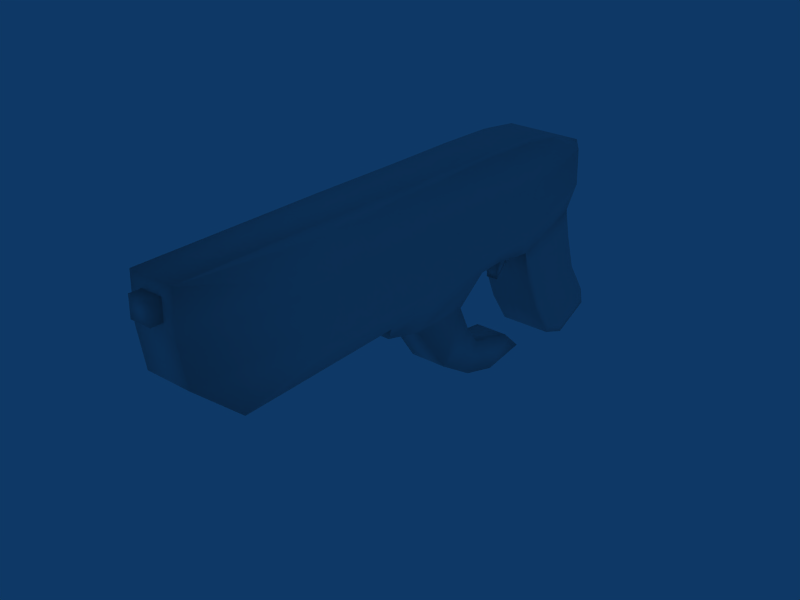 # Source: 5_Shotgun.blend  (saved by Blender 2.49.2; exported with 4.5.12 LTS)
import bpy
from mathutils import Matrix  # noqa: F401  (used for matrix-valued properties, if any)

bpy.ops.wm.read_factory_settings(use_empty=True)
scene = bpy.context.scene
scene.name = 'Scene'

# ---- collections
col_collection_1 = bpy.data.collections.new('Collection 1'); scene.collection.children.link(col_collection_1)

# ---- world
world_world = bpy.data.worlds.new('World'); scene.world = world_world
world_world.color = (0.05656, 0.2208, 0.4)
world_world.use_sun_shadow = False
world_world.sun_shadow_jitter_overblur = 0.0
world_world.cycles.sampling_method = 'MANUAL'
world_world.cycles.sample_map_resolution = 256

# ---- meshes
me_cube_002 = bpy.data.meshes.new('Cube.002')
me_cube_002.from_pydata([(0.187, 1.445, 0.2164), (0.1778, -0.7925, 0.08541), (-0.1778, -0.7925, 0.08541), (-0.1871, 1.445, 0.2164), (0.187, 1.28, 0.6923), (0.187, -0.7441, 0.732), (-0.1871, -0.7441, 0.732), (-0.1871, 1.28, 0.6923), (0.1467, -1.364, -0.0556), (-0.1467, -1.364, -0.0556), (0.1725, 1.509, 0.1326), (-0.1725, 1.509, 0.1326), (0.1467, -1.725, 0.7921), (-0.1467, -1.725, 0.7921), (0.1467, 1.289, 0.7136), (-0.1467, 1.288, 0.714), (0.187, -0.7304, 0.2402), (0.2278, -0.7435, 0.4926), (0.187, 1.59, 0.2927), (0.2386, 1.491, 0.5707), (-0.1871, -0.7304, 0.2402), (-0.2278, -0.7435, 0.4926), (-0.1871, 1.59, 0.2927), (-0.2386, 1.491, 0.5707), (0.1467, -1.692, 0.2438), (0.1467, -1.733, 0.515), (-0.1467, -1.692, 0.2438), (-0.1467, -1.733, 0.515), (0.1467, 1.637, 0.2338), (0.1871, 1.546, 0.6126), (-0.1467, 1.637, 0.2338), (-0.1871, 1.546, 0.6126), (0.187, 1.02, 0.102), (-0.187, 1.02, 0.102), (0.187, 1.039, 0.73), (-0.187, 1.039, 0.73), (0.1725, 1.045, -0.02063), (-0.1725, 1.045, -0.02063), (0.1467, 1.04, 0.7466), (-0.1467, 1.04, 0.7466), (0.187, 1.024, 0.2089), (0.2386, 1.031, 0.4606), (-0.187, 1.024, 0.2089), (-0.2386, 1.031, 0.4606), (0.06805, -1.731, 0.5893), (-0.06805, -1.731, 0.5893), (-0.06805, -1.727, 0.7178), (0.06805, -1.727, 0.7178), (0.06805, -1.804, 0.7203), (-0.06805, -1.804, 0.7203), (0.06805, -1.807, 0.5917), (-0.06805, -1.807, 0.5917), (0.187, 0.736, 0.1111), (-0.187, 0.736, 0.1111), (0.187, 0.7151, 0.7404), (-0.1871, 0.7151, 0.7404), (0.1655, 0.7541, 0.01712), (-0.1655, 0.7541, 0.01712), (0.1467, 0.7157, 0.757), (-0.1467, 0.7157, 0.757), (0.187, 0.7131, 0.2188), (0.2386, 0.7071, 0.471), (-0.187, 0.7131, 0.2188), (-0.2386, 0.7071, 0.471), (-0.1725, 1.208, -0.4937), (0.1725, 1.208, -0.4937), (-0.1725, 1.633, -0.326), (0.1725, 1.633, -0.326), (0.187, 0.6015, 0.09876), (-0.187, 0.6015, 0.09876), (0.187, 0.6329, 0.743), (-0.1871, 0.6329, 0.743), (0.1641, 0.5853, 0.01046), (-0.1641, 0.5853, 0.01046), (0.1467, 0.6334, 0.7596), (-0.1467, 0.6334, 0.7596), (0.187, 0.609, 0.2222), (0.2386, 0.6249, 0.4736), (-0.187, 0.609, 0.2222), (-0.2386, 0.6249, 0.4736), (-0.1725, 1.087, -0.2144), (0.1725, 1.087, -0.2144), (-0.1725, 1.558, -0.08369), (0.1725, 1.558, -0.08369), (-0.1084, 0.8076, -0.7882), (0.187, 0.946, 0.1044), (-0.187, 0.946, 0.1044), (0.187, 0.9551, 0.7327), (-0.187, 0.9551, 0.7327), (0.1707, 0.9693, -0.01081), (-0.1707, 0.9693, -0.01081), (0.1467, 0.9556, 0.7493), (-0.1467, 0.9556, 0.7493), (0.187, 0.9431, 0.2114), (0.2386, 0.9469, 0.4633), (-0.187, 0.9431, 0.2114), (-0.2386, 0.9469, 0.4633), (0.03824, 0.9791, -0.01698), (-0.03824, 0.9791, -0.01698), (-0.03865, 1.041, -0.02504), (0.03865, 1.041, -0.02504), (-0.03865, 1.017, -0.1174), (0.03865, 1.017, -0.1174), (0.03824, 0.9636, -0.08513), (-0.03824, 0.9636, -0.08513), (0.03824, 0.9251, -0.1402), (-0.03824, 0.9251, -0.1402), (-0.03865, 0.9262, -0.2028), (0.03865, 0.9262, -0.2028), (0.1809, -0.2655, 0.08986), (0.184, 0.1232, 0.09431), (-0.1809, -0.2655, 0.08986), (-0.184, 0.1232, 0.09431), (0.187, -0.3873, 0.7357), (0.187, 0.1602, 0.7393), (-0.1871, -0.3873, 0.7357), (-0.1871, 0.1602, 0.7393), (0.1525, -0.2604, -0.03358), (0.1583, 0.1161, -0.01156), (-0.1525, -0.2604, -0.03358), (-0.1583, 0.1161, -0.01156), (0.1467, -0.4852, 0.7813), (0.1467, 0.1192, 0.7704), (-0.1467, -0.4852, 0.7813), (-0.1467, 0.1192, 0.7704), (0.187, -0.3039, 0.2342), (0.187, 0.1489, 0.2282), (0.2314, -0.3074, 0.4862), (0.235, 0.1551, 0.4799), (-0.1871, -0.3039, 0.2342), (-0.187, 0.1489, 0.2282), (-0.2314, -0.3013, 0.4862), (-0.235, 0.1551, 0.4799), (-0.127, 0.05788, -0.2078), (-0.1224, -0.2469, -0.1103), (0.1224, -0.2469, -0.1103), (0.09403, 0.0585, -0.2075), (-0.09747, 0.4627, -0.2059), (0.09747, 0.4627, -0.2059), (-0.1233, 0.5217, -0.388), (0.1253, 0.5217, -0.388), (0.1209, 0.2691, -0.5234), (-0.1189, 0.2691, -0.5234), (0.09183, 0.5669, -0.7199), (-0.09257, 0.5669, -0.7199), (-0.09595, 0.6431, -0.5131), (0.09521, 0.6431, -0.5131), (-0.1032, 0.8298, -0.5658), (0.09992, 0.8298, -0.5658), (0.09633, 0.8074, -0.7882), (-0.106, 1.113, -0.7438), (0.09786, 1.113, -0.7438), (0.1112, 0.9465, -0.5902), (-0.1137, 0.9465, -0.5902), (-0.1725, 1.357, -0.7229), (0.1725, 1.357, -0.7229), (-0.1725, 1.783, -0.5552), (0.1725, 1.783, -0.5552), (-0.1725, 1.54, -0.7921), (0.1725, 1.54, -0.7921), (-0.1725, 1.807, -0.6717), (0.1725, 1.807, -0.6717), (0.1894, 1.724, -0.5233), (0.1894, 1.744, -0.6191), (0.1894, 1.524, -0.7182), (-0.1894, 1.524, -0.7182), (-0.1894, 1.744, -0.6191), (-0.1894, 1.724, -0.5233), (0.1894, 1.374, -0.6613), (-0.1894, 1.374, -0.6613), (0.1894, 1.601, -0.3346), (-0.1894, 1.601, -0.3346), (0.1894, 1.251, -0.4726), (-0.1894, 1.251, -0.4726), (0.1894, 1.539, -0.1352), (0.1894, 1.499, 0.04281), (-0.1894, 1.539, -0.1352), (-0.1894, 1.499, 0.04281), (0.1894, 1.152, -0.2428), (0.1894, 1.117, -0.08333), (-0.1894, 1.152, -0.2428), (-0.1894, 1.117, -0.08333)], [], [(12, 25, 17, 5), (25, 24, 16, 17), (24, 8, 1, 16), (27, 26, 24, 25), (26, 9, 8, 24), (6, 21, 27, 13), (21, 20, 26, 27), (20, 2, 9, 26), (18, 0, 10, 28), (28, 29, 19, 18), (29, 14, 4, 19), (11, 30, 28, 10), (30, 31, 29, 28), (31, 15, 14, 29), (3, 22, 30, 11), (22, 23, 31, 30), (23, 7, 15, 31), (0, 32, 36, 10), (33, 3, 11, 37), (14, 38, 34, 4), (15, 39, 38, 14), (7, 35, 39, 15), (32, 0, 18, 40), (19, 41, 40, 18), (4, 34, 41, 19), (42, 22, 3, 33), (43, 23, 22, 42), (35, 7, 23, 43), (27, 25, 44, 45), (13, 27, 45, 46), (25, 12, 47, 44), (12, 13, 46, 47), (47, 46, 49, 48), (44, 47, 48, 50), (46, 45, 51, 49), (45, 44, 50, 51), (49, 51, 50, 48), (52, 68, 72, 56), (69, 53, 57, 73), (58, 74, 70, 54), (59, 75, 74, 58), (55, 71, 75, 59), (60, 76, 68, 52), (61, 77, 76, 60), (54, 70, 77, 61), (78, 62, 53, 69), (79, 63, 62, 78), (71, 55, 63, 79), (37, 80, 81, 36), (10, 83, 82, 11), (83, 67, 66, 82), (32, 85, 89, 36), (85, 52, 56, 89), (57, 90, 89, 56), (53, 86, 90, 57), (86, 33, 37, 90), (38, 91, 87, 34), (91, 58, 54, 87), (39, 92, 91, 38), (92, 59, 58, 91), (35, 88, 92, 39), (88, 55, 59, 92), (40, 93, 85, 32), (93, 60, 52, 85), (41, 94, 93, 40), (94, 61, 60, 93), (34, 87, 94, 41), (87, 54, 61, 94), (62, 95, 86, 53), (95, 42, 33, 86), (63, 96, 95, 62), (96, 43, 42, 95), (55, 88, 96, 63), (88, 35, 43, 96), (89, 90, 98, 97), (90, 37, 99, 98), (36, 89, 97, 100), (37, 36, 100, 99), (99, 100, 102, 101), (100, 97, 103, 102), (98, 99, 101, 104), (97, 98, 104, 103), (103, 104, 106, 105), (104, 101, 107, 106), (102, 103, 105, 108), (101, 102, 108, 107), (106, 107, 108, 105), (68, 110, 118, 72), (110, 109, 117, 118), (109, 1, 8, 117), (9, 119, 117, 8), (2, 111, 119, 9), (111, 112, 120, 119), (112, 69, 73, 120), (74, 122, 114, 70), (122, 121, 113, 114), (121, 12, 5, 113), (75, 124, 122, 74), (124, 123, 121, 122), (123, 13, 12, 121), (71, 116, 124, 75), (116, 115, 123, 124), (115, 6, 13, 123), (76, 126, 110, 68), (126, 125, 109, 110), (125, 16, 1, 109), (77, 128, 126, 76), (128, 127, 125, 126), (127, 17, 16, 125), (70, 114, 128, 77), (114, 113, 127, 128), (113, 5, 17, 127), (20, 129, 111, 2), (129, 130, 112, 111), (130, 78, 69, 112), (21, 131, 129, 20), (131, 132, 130, 129), (132, 79, 78, 130), (6, 115, 131, 21), (115, 116, 132, 131), (116, 71, 79, 132), (117, 119, 134, 135), (119, 120, 133, 134), (118, 117, 135, 136), (134, 133, 136, 135), (120, 73, 137, 133), (72, 118, 136, 138), (73, 72, 138, 137), (137, 138, 140, 139), (138, 136, 141, 140), (133, 137, 139, 142), (136, 133, 142, 141), (141, 142, 144, 143), (142, 139, 145, 144), (140, 141, 143, 146), (139, 140, 146, 145), (145, 146, 148, 147), (146, 143, 149, 148), (144, 145, 147, 84), (143, 144, 84, 149), (153, 147, 148, 152), (150, 84, 147, 153), (152, 148, 149, 151), (151, 149, 84, 150), (65, 64, 154, 155), (66, 67, 157, 156), (155, 154, 158, 159), (156, 157, 161, 160), (158, 160, 161, 159), (56, 72, 73, 57), (152, 151, 150, 153), (161, 157, 162, 163), (159, 161, 163, 164), (160, 158, 165, 166), (156, 160, 166, 167), (155, 159, 164, 168), (158, 154, 169, 165), (157, 67, 170, 162), (66, 156, 167, 171), (65, 155, 168, 172), (154, 64, 173, 169), (67, 83, 174, 170), (83, 10, 175, 174), (82, 66, 171, 176), (11, 82, 176, 177), (81, 65, 172, 178), (36, 81, 178, 179), (64, 80, 180, 173), (80, 37, 181, 180), (37, 11, 177, 181), (10, 36, 179, 175), (162, 168, 164, 163), (169, 167, 166, 165), (170, 172, 168, 162), (173, 171, 167, 169), (178, 172, 170, 174), (179, 178, 174, 175), (176, 171, 173, 180), (177, 176, 180, 181), (64, 65, 81, 80)])
me_cube_002.polygons.foreach_set('use_smooth', [True] * 180)
_uv = me_cube_002.uv_layers.new(name='UVTex')
_uv.uv.foreach_set('vector', [0.06184, 0.61, 0.06509, 0.5637, 0.2339, 0.5878, 0.2237, 0.6285, 0.06509, 0.5637, 0.07852, 0.5177, 0.2451, 0.5428, 0.2339, 0.5878, 0.07852, 0.5177, 0.1417, 0.4738, 0.2383, 0.5134, 0.2451, 0.5428, 0.01852, 0.3593, 0.05961, 0.3593, 0.05961, 0.41, 0.01852, 0.41, 0.05961, 0.3593, 0.1363, 0.3593, 0.1363, 0.41, 0.05961, 0.41, 0.2264, 0.1297, 0.2368, 0.1702, 0.06847, 0.1951, 0.06501, 0.1473, 0.2368, 0.1702, 0.2482, 0.215, 0.08208, 0.2409, 0.06847, 0.1951, 0.2482, 0.215, 0.2416, 0.2445, 0.1442, 0.2818, 0.08208, 0.2409, 0.6829, 0.6277, 0.6586, 0.608, 0.6671, 0.5932, 0.6937, 0.6232, 0.6937, 0.6232, 0.6646, 0.6846, 0.6545, 0.6748, 0.6829, 0.6277, 0.6646, 0.6846, 0.6149, 0.7043, 0.6133, 0.6951, 0.6545, 0.6748, 0.7233, 0.8359, 0.6944, 0.8252, 0.6931, 0.7769, 0.7233, 0.7721, 0.6944, 0.8252, 0.6212, 0.8346, 0.6212, 0.7694, 0.6931, 0.7769, 0.6212, 0.8346, 0.57, 0.8311, 0.5701, 0.7769, 0.6212, 0.7694, 0.6611, 0.147, 0.6852, 0.1271, 0.6988, 0.1363, 0.6693, 0.1636, 0.6852, 0.1271, 0.6563, 0.08016, 0.6679, 0.06821, 0.6988, 0.1363, 0.6563, 0.08016, 0.6148, 0.06026, 0.6162, 0.05311, 0.6679, 0.06821, 0.6586, 0.608, 0.5815, 0.5706, 0.5907, 0.5476, 0.6671, 0.5932, 0.5842, 0.1852, 0.6611, 0.147, 0.6693, 0.1636, 0.5936, 0.2082, 0.6149, 0.7043, 0.5645, 0.7043, 0.5651, 0.6955, 0.6133, 0.6951, 0.57, 0.8311, 0.5237, 0.8311, 0.5238, 0.7769, 0.5701, 0.7769, 0.6148, 0.06026, 0.5665, 0.06033, 0.5658, 0.05156, 0.6162, 0.05311, 0.5815, 0.5706, 0.6586, 0.608, 0.6829, 0.6277, 0.5787, 0.5914, 0.6545, 0.6748, 0.5717, 0.6414, 0.5787, 0.5914, 0.6829, 0.6277, 0.6133, 0.6951, 0.5651, 0.6955, 0.5717, 0.6414, 0.6545, 0.6748, 0.5812, 0.1645, 0.6852, 0.1271, 0.6611, 0.147, 0.5842, 0.1852, 0.5738, 0.1145, 0.6563, 0.08016, 0.6852, 0.1271, 0.5812, 0.1645, 0.5665, 0.06033, 0.6148, 0.06026, 0.6563, 0.08016, 0.5738, 0.1145, 0.4671, 0.8808, 0.568, 0.8806, 0.5473, 0.8988, 0.4901, 0.899, 0.4671, 0.9752, 0.4671, 0.8808, 0.4901, 0.899, 0.4903, 0.9556, 0.568, 0.8806, 0.5676, 0.9752, 0.5471, 0.9556, 0.5473, 0.8988, 0.5676, 0.9752, 0.4671, 0.9752, 0.4903, 0.9556, 0.5471, 0.9556, 0.5471, 0.9556, 0.4903, 0.9556, 0.5042, 0.9392, 0.5295, 0.9395, 0.5473, 0.8988, 0.5471, 0.9556, 0.5295, 0.9395, 0.5299, 0.9155, 0.4903, 0.9556, 0.4901, 0.899, 0.5041, 0.9154, 0.5042, 0.9392, 0.4901, 0.899, 0.5473, 0.8988, 0.5299, 0.9155, 0.5041, 0.9154, 0.5042, 0.9394, 0.5042, 0.9153, 0.5297, 0.9153, 0.5297, 0.9394, 0.5261, 0.5629, 0.5005, 0.5562, 0.5002, 0.5381, 0.5327, 0.5447, 0.5032, 0.2003, 0.5288, 0.1934, 0.5356, 0.2115, 0.503, 0.2184, 0.4982, 0.6962, 0.4803, 0.6937, 0.4824, 0.6837, 0.4995, 0.687, 0.4638, 0.8311, 0.4486, 0.8311, 0.4486, 0.7769, 0.4638, 0.7769, 0.5009, 0.06972, 0.4839, 0.07329, 0.482, 0.06342, 0.4995, 0.06055, 0.5181, 0.583, 0.4979, 0.5802, 0.5005, 0.5562, 0.5261, 0.5629, 0.5081, 0.6326, 0.492, 0.6301, 0.4979, 0.5802, 0.5181, 0.583, 0.4995, 0.687, 0.4824, 0.6837, 0.492, 0.6301, 0.5081, 0.6326, 0.5005, 0.1764, 0.5206, 0.1734, 0.5288, 0.1934, 0.5032, 0.2003, 0.4942, 0.1266, 0.5102, 0.1239, 0.5206, 0.1734, 0.5005, 0.1764, 0.4839, 0.07329, 0.5009, 0.06972, 0.5102, 0.1239, 0.4942, 0.1266, 0.8699, 0.2054, 0.8699, 0.2378, 0.8136, 0.2378, 0.8136, 0.2054, 0.8138, 0.5534, 0.8138, 0.5172, 0.87, 0.5172, 0.87, 0.5534, 0.8138, 0.5172, 0.8138, 0.4758, 0.87, 0.4758, 0.87, 0.5172, 0.5815, 0.5706, 0.5671, 0.5686, 0.5757, 0.5468, 0.5907, 0.5476, 0.5671, 0.5686, 0.5261, 0.5629, 0.5327, 0.5447, 0.5757, 0.5468, 0.888, 0.8917, 0.9334, 0.9023, 0.9295, 0.9648, 0.888, 0.9721, 0.5288, 0.1934, 0.5698, 0.1874, 0.5786, 0.2092, 0.5356, 0.2115, 0.5698, 0.1874, 0.5842, 0.1852, 0.5936, 0.2082, 0.5786, 0.2092, 0.5645, 0.7043, 0.5473, 0.7026, 0.5483, 0.6937, 0.5651, 0.6955, 0.5473, 0.7026, 0.4982, 0.6962, 0.4995, 0.687, 0.5483, 0.6937, 0.5237, 0.8311, 0.5082, 0.8311, 0.5082, 0.7769, 0.5238, 0.7769, 0.5082, 0.8311, 0.4638, 0.8311, 0.4638, 0.7769, 0.5082, 0.7769, 0.5665, 0.06033, 0.5497, 0.06232, 0.5486, 0.05341, 0.5658, 0.05156, 0.5497, 0.06232, 0.5009, 0.06972, 0.4995, 0.06055, 0.5486, 0.05341, 0.5787, 0.5914, 0.563, 0.5892, 0.5671, 0.5686, 0.5815, 0.5706, 0.563, 0.5892, 0.5181, 0.583, 0.5261, 0.5629, 0.5671, 0.5686, 0.5717, 0.6414, 0.5552, 0.6392, 0.563, 0.5892, 0.5787, 0.5914, 0.5552, 0.6392, 0.5081, 0.6326, 0.5181, 0.583, 0.563, 0.5892, 0.5651, 0.6955, 0.5483, 0.6937, 0.5552, 0.6392, 0.5717, 0.6414, 0.5483, 0.6937, 0.4995, 0.687, 0.5081, 0.6326, 0.5552, 0.6392, 0.5206, 0.1734, 0.5655, 0.1668, 0.5698, 0.1874, 0.5288, 0.1934, 0.5655, 0.1668, 0.5812, 0.1645, 0.5842, 0.1852, 0.5698, 0.1874, 0.5102, 0.1239, 0.5572, 0.1168, 0.5655, 0.1668, 0.5206, 0.1734, 0.5572, 0.1168, 0.5738, 0.1145, 0.5812, 0.1645, 0.5655, 0.1668, 0.5009, 0.06972, 0.5497, 0.06232, 0.5572, 0.1168, 0.5102, 0.1239, 0.5497, 0.06232, 0.5665, 0.06033, 0.5738, 0.1145, 0.5572, 0.1168, 0.4957, 0.8068, 0.4776, 0.8068, 0.4661, 0.8054, 0.4694, 0.8054, 0.4776, 0.8068, 0.4775, 0.8002, 0.4658, 0.802, 0.4661, 0.8054, 0.4961, 0.8025, 0.4957, 0.8068, 0.4694, 0.8054, 0.4698, 0.8027, 0.4775, 0.8002, 0.4961, 0.8025, 0.4698, 0.8027, 0.4658, 0.802, 0.4658, 0.802, 0.4698, 0.8027, 0.468, 0.8042, 0.4679, 0.8042, 0.4698, 0.8027, 0.4694, 0.8054, 0.4679, 0.8043, 0.468, 0.8042, 0.4661, 0.8054, 0.4658, 0.802, 0.4679, 0.8042, 0.4679, 0.8042, 0.4694, 0.8054, 0.4661, 0.8054, 0.4679, 0.8042, 0.4679, 0.8043, 0.4679, 0.8043, 0.4679, 0.8042, 0.4679, 0.8042, 0.468, 0.8042, 0.4679, 0.8042, 0.4679, 0.8042, 0.4679, 0.8042, 0.4679, 0.8042, 0.468, 0.8042, 0.4679, 0.8043, 0.468, 0.8042, 0.4679, 0.8042, 0.4679, 0.8042, 0.468, 0.8042, 0.4679, 0.8042, 0.4679, 0.8042, 0.4679, 0.8042, 0.4679, 0.8042, 0.4679, 0.8042, 0.468, 0.8042, 0.5005, 0.5562, 0.4091, 0.5407, 0.411, 0.5198, 0.5002, 0.5381, 0.4091, 0.5407, 0.3359, 0.5284, 0.3403, 0.5049, 0.411, 0.5198, 0.3359, 0.5284, 0.2383, 0.5134, 0.1417, 0.4738, 0.3403, 0.5049, 0.1363, 0.3593, 0.3269, 0.3583, 0.3269, 0.411, 0.1363, 0.41, 0.2416, 0.2445, 0.3389, 0.229, 0.3434, 0.2525, 0.1442, 0.2818, 0.3389, 0.229, 0.412, 0.2164, 0.414, 0.2373, 0.3434, 0.2525, 0.412, 0.2164, 0.5032, 0.2003, 0.503, 0.2184, 0.414, 0.2373, 0.4803, 0.6937, 0.3834, 0.6762, 0.3953, 0.6663, 0.4824, 0.6837, 0.3834, 0.6762, 0.2737, 0.6511, 0.2954, 0.6467, 0.3953, 0.6663, 0.2737, 0.6511, 0.06184, 0.61, 0.2237, 0.6285, 0.2954, 0.6467, 0.4486, 0.8311, 0.3536, 0.831, 0.3536, 0.7768, 0.4486, 0.7769, 0.3536, 0.831, 0.2419, 0.831, 0.2419, 0.7768, 0.3536, 0.7768, 0.2419, 0.831, 0.01283, 0.831, 0.01284, 0.7768, 0.2419, 0.7768, 0.4839, 0.07329, 0.3975, 0.09105, 0.3856, 0.08126, 0.482, 0.06342, 0.3975, 0.09105, 0.2979, 0.1112, 0.2762, 0.1037, 0.3856, 0.08126, 0.2979, 0.1112, 0.2264, 0.1297, 0.06501, 0.1473, 0.2762, 0.1037, 0.4979, 0.5802, 0.41, 0.5669, 0.4091, 0.5407, 0.5005, 0.5562, 0.41, 0.5669, 0.3247, 0.5542, 0.3359, 0.5284, 0.4091, 0.5407, 0.3247, 0.5542, 0.2451, 0.5428, 0.2383, 0.5134, 0.3359, 0.5284, 0.492, 0.6301, 0.4031, 0.6159, 0.41, 0.5669, 0.4979, 0.5802, 0.4031, 0.6159, 0.3169, 0.6019, 0.3247, 0.5542, 0.41, 0.5669, 0.3169, 0.6019, 0.2339, 0.5878, 0.2451, 0.5428, 0.3247, 0.5542, 0.4824, 0.6837, 0.3953, 0.6663, 0.4031, 0.6159, 0.492, 0.6301, 0.3953, 0.6663, 0.2954, 0.6467, 0.3169, 0.6019, 0.4031, 0.6159, 0.2954, 0.6467, 0.2237, 0.6285, 0.2339, 0.5878, 0.3169, 0.6019, 0.2482, 0.215, 0.3276, 0.2032, 0.3389, 0.229, 0.2416, 0.2445, 0.3276, 0.2032, 0.4128, 0.1902, 0.412, 0.2164, 0.3389, 0.229, 0.4128, 0.1902, 0.5005, 0.1764, 0.5032, 0.2003, 0.412, 0.2164, 0.2368, 0.1702, 0.3207, 0.1556, 0.3276, 0.2032, 0.2482, 0.215, 0.3207, 0.1556, 0.4056, 0.1413, 0.4128, 0.1902, 0.3276, 0.2032, 0.4056, 0.1413, 0.4942, 0.1266, 0.5005, 0.1764, 0.4128, 0.1902, 0.2264, 0.1297, 0.2979, 0.1112, 0.3207, 0.1556, 0.2368, 0.1702, 0.2979, 0.1112, 0.3975, 0.09105, 0.4056, 0.1413, 0.3207, 0.1556, 0.3975, 0.09105, 0.4839, 0.07329, 0.4942, 0.1266, 0.4056, 0.1413, 0.935, 0.102, 0.9794, 0.102, 0.975, 0.1149, 0.9394, 0.1149, 0.3434, 0.2525, 0.414, 0.2373, 0.4088, 0.2745, 0.3481, 0.2678, 0.411, 0.5198, 0.3403, 0.5049, 0.3451, 0.4896, 0.4059, 0.4791, 0.9747, 0.115, 0.9719, 0.1756, 0.9392, 0.1744, 0.9393, 0.115, 0.414, 0.2373, 0.503, 0.2184, 0.4866, 0.2655, 0.4088, 0.2771, 0.5002, 0.5381, 0.411, 0.5198, 0.4061, 0.4786, 0.4834, 0.4911, 0.9807, 0.6183, 0.9283, 0.6183, 0.9389, 0.5731, 0.9701, 0.5731, 0.97, 0.573, 0.9389, 0.573, 0.9344, 0.5382, 0.9741, 0.5382, 0.4834, 0.4911, 0.4061, 0.4786, 0.456, 0.4243, 0.5004, 0.4577, 0.4088, 0.2771, 0.4866, 0.2655, 0.503, 0.2991, 0.4581, 0.3318, 0.9402, 0.1785, 0.975, 0.1785, 0.9757, 0.2425, 0.9379, 0.2425, 0.9379, 0.2425, 0.9757, 0.2425, 0.9699, 0.3066, 0.9408, 0.3066, 0.4581, 0.3318, 0.503, 0.2991, 0.5299, 0.3203, 0.5205, 0.3619, 0.5004, 0.4577, 0.456, 0.4243, 0.519, 0.3952, 0.5278, 0.437, 0.9741, 0.5382, 0.9344, 0.5382, 0.9392, 0.5065, 0.9698, 0.5065, 0.9698, 0.5065, 0.9392, 0.5065, 0.9385, 0.4712, 0.9709, 0.4712, 0.5278, 0.437, 0.519, 0.3952, 0.5671, 0.3889, 0.5671, 0.4322, 0.5205, 0.3619, 0.5299, 0.3203, 0.5671, 0.3257, 0.5673, 0.3689, 0.9404, 0.3068, 0.9699, 0.3068, 0.9724, 0.3523, 0.9397, 0.3523, 0.9727, 0.4494, 0.971, 0.4709, 0.9388, 0.4709, 0.937, 0.4494, 0.6241, 0.3549, 0.5671, 0.3689, 0.5671, 0.3264, 0.5897, 0.3289, 0.5905, 0.4302, 0.5669, 0.4326, 0.5669, 0.3884, 0.6262, 0.403, 0.9392, 0.4087, 0.9394, 0.3525, 0.9722, 0.3525, 0.9718, 0.4087, 0.8138, 0.2874, 0.87, 0.2874, 0.87, 0.3321, 0.8138, 0.3321, 0.87, 0.4758, 0.8138, 0.4758, 0.8138, 0.4312, 0.87, 0.4312, 0.8138, 0.3321, 0.87, 0.3321, 0.87, 0.364, 0.8138, 0.364, 0.87, 0.4312, 0.8138, 0.4312, 0.8138, 0.4118, 0.87, 0.4118, 0.87, 0.364, 0.87, 0.4118, 0.8138, 0.4118, 0.8138, 0.364, 0.888, 0.9721, 0.847, 0.9718, 0.847, 0.8921, 0.888, 0.8917, 0.9372, 0.4496, 0.9393, 0.4088, 0.9715, 0.4088, 0.9728, 0.4496, 0.7619, 0.4487, 0.7497, 0.4675, 0.7377, 0.4703, 0.7476, 0.4567, 0.7145, 0.4158, 0.7619, 0.4487, 0.7476, 0.4567, 0.7088, 0.43, 0.766, 0.3056, 0.7188, 0.339, 0.713, 0.3249, 0.7516, 0.2977, 0.7462, 0.2874, 0.766, 0.3056, 0.7516, 0.2977, 0.7389, 0.2863, 0.6764, 0.4227, 0.7145, 0.4158, 0.7088, 0.43, 0.6777, 0.4357, 0.7188, 0.339, 0.6806, 0.3324, 0.6818, 0.3194, 0.713, 0.3249, 0.7497, 0.4675, 0.7169, 0.5104, 0.7103, 0.5072, 0.7377, 0.4703, 0.7204, 0.2442, 0.7462, 0.2874, 0.7389, 0.2863, 0.7138, 0.2476, 0.6391, 0.4616, 0.6764, 0.4227, 0.6777, 0.4357, 0.6472, 0.4676, 0.6806, 0.3324, 0.6429, 0.2939, 0.6509, 0.2878, 0.6818, 0.3194, 0.7169, 0.5104, 0.693, 0.5546, 0.6907, 0.5435, 0.7103, 0.5072, 0.693, 0.5546, 0.6671, 0.5932, 0.6699, 0.5755, 0.6907, 0.5435, 0.6928, 0.2023, 0.7204, 0.2442, 0.7138, 0.2476, 0.6906, 0.2124, 0.6693, 0.1636, 0.6928, 0.2023, 0.6906, 0.2124, 0.6726, 0.1817, 0.6057, 0.5114, 0.6391, 0.4616, 0.6472, 0.4676, 0.6197, 0.5085, 0.5907, 0.5476, 0.6057, 0.5114, 0.6197, 0.5085, 0.6073, 0.538, 0.6429, 0.2939, 0.6089, 0.2443, 0.623, 0.2471, 0.6509, 0.2878, 0.6089, 0.2443, 0.5936, 0.2082, 0.6103, 0.2176, 0.623, 0.2471, 0.5936, 0.2082, 0.6693, 0.1636, 0.6726, 0.1817, 0.6103, 0.2176, 0.6671, 0.5932, 0.5907, 0.5476, 0.6073, 0.538, 0.6699, 0.5755, 0.7377, 0.4703, 0.6777, 0.4357, 0.7088, 0.43, 0.7476, 0.4567, 0.6818, 0.3194, 0.7389, 0.2863, 0.7516, 0.2977, 0.713, 0.3249, 0.7103, 0.5072, 0.6472, 0.4676, 0.6777, 0.4357, 0.7377, 0.4703, 0.6509, 0.2878, 0.7138, 0.2476, 0.7389, 0.2863, 0.6818, 0.3194, 0.6197, 0.5085, 0.6472, 0.4676, 0.7103, 0.5072, 0.6907, 0.5435, 0.6073, 0.538, 0.6197, 0.5085, 0.6907, 0.5435, 0.6699, 0.5755, 0.6906, 0.2124, 0.7138, 0.2476, 0.6509, 0.2878, 0.623, 0.2471, 0.6726, 0.1817, 0.6906, 0.2124, 0.623, 0.2471, 0.6103, 0.2176, 0.87, 0.2874, 0.8138, 0.2874, 0.8138, 0.2378, 0.87, 0.2378])
me_cube_002.use_remesh_preserve_volume = False
me_cube_002.use_remesh_preserve_attributes = False
me_cube_002.use_mirror_vertex_groups = False
me_cube_002.update()

# ---- objects
ob_cube_001 = bpy.data.objects.new('Cube.001', me_cube_002)

# ---- transforms, parenting, visibility, modifiers, constraints
ob_cube_001.location = (0.0, 0.0, 0.0)
ob_cube_001.lock_rotations_4d = False
ob_cube_001.empty_display_type = 'ARROWS'
ob_cube_001.lineart.crease_threshold = 0.0

# ---- collection membership
col_collection_1.objects.link(ob_cube_001)

# ---- scene / render settings (as saved in the file)
scene.frame_start = 1; scene.frame_end = 835; scene.frame_set(352)
scene.render.engine = 'BLENDER_EEVEE_NEXT'
scene.render.image_settings.file_format = 'FFMPEG'
scene.render.image_settings.color_mode = 'RGB'
scene.render.image_settings.compression = 90
scene.render.resolution_x = 800
scene.render.resolution_y = 600
scene.render.pixel_aspect_x = 100.0
scene.render.pixel_aspect_y = 100.0
scene.render.fps = 25
scene.render.dither_intensity = 0.0
scene.render.use_compositing = False
scene.render.use_sequencer = False
scene.render.bake_margin = 2
scene.render.bake_bias = 0.0
scene.render.use_stamp_time = False
scene.render.use_stamp_date = False
scene.render.use_stamp_frame = False
scene.render.use_stamp_camera = False
scene.render.use_stamp_scene = False
scene.render.use_stamp_filename = False
scene.render.use_stamp_render_time = False
scene.render.stamp_font_size = 0
scene.cycles.use_denoising = False
scene.cycles.samples = 10
scene.cycles.sampling_pattern = 'TABULATED_SOBOL'
scene.cycles.light_sampling_threshold = 0.0
scene.cycles.use_adaptive_sampling = False
scene.cycles.use_light_tree = False
scene.cycles.blur_glossy = 0.0
scene.cycles.volume_bounces = 1
scene.cycles.pixel_filter_type = 'GAUSSIAN'
scene.cycles.sample_clamp_indirect = 0.0
scene.view_settings.view_transform = 'Raw'
bpy.context.view_layer.update()

# ---- added for rendering (the .blend has no active camera): camera
cam_auto = bpy.data.cameras.new('AutoCamera')
cam_auto.lens = 50.0
cam_auto.sensor_width = 36.0
cam_auto.clip_end = 1000.0
ob_auto_camera = bpy.data.objects.new('AutoCamera', cam_auto)
scene.collection.objects.link(ob_auto_camera)
ob_auto_camera.location = (3.67774, -4.41329, 2.94219)
ob_auto_camera.rotation_euler = (1.09748, -7.21219e-08, 0.694738)
scene.camera = ob_auto_camera
bpy.context.view_layer.update()
